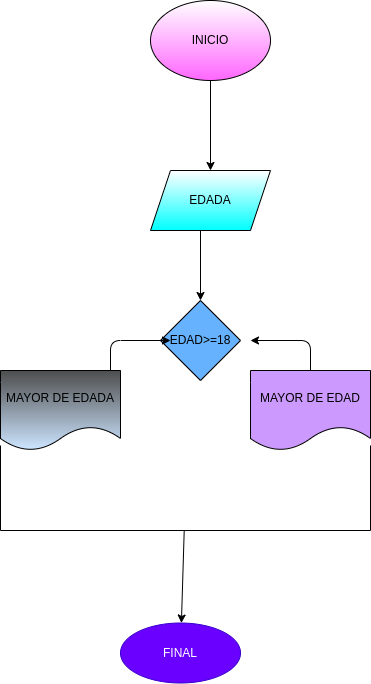

The diagram above was exported from draw.io. Its source (the exported page's mxGraphModel, read from the mxfile embedded in the PNG):
<mxGraphModel dx="644" dy="409" grid="1" gridSize="10" guides="1" tooltips="1" connect="1" arrows="1" fold="1" page="1" pageScale="1" pageWidth="827" pageHeight="1169" math="0" shadow="0">
  <root>
    <mxCell id="0" />
    <mxCell id="1" parent="0" />
    <mxCell id="4" value="" style="edgeStyle=none;html=1;" edge="1" parent="1" source="2" target="3">
      <mxGeometry relative="1" as="geometry" />
    </mxCell>
    <mxCell id="2" value="INICIO" style="ellipse;whiteSpace=wrap;html=1;gradientColor=#FF66FF;" vertex="1" parent="1">
      <mxGeometry x="280" y="110" width="120" height="80" as="geometry" />
    </mxCell>
    <mxCell id="6" value="" style="edgeStyle=none;html=1;" edge="1" parent="1" source="3" target="5">
      <mxGeometry relative="1" as="geometry">
        <Array as="points">
          <mxPoint x="330" y="340" />
        </Array>
      </mxGeometry>
    </mxCell>
    <mxCell id="3" value="EDADA" style="shape=parallelogram;perimeter=parallelogramPerimeter;whiteSpace=wrap;html=1;fixedSize=1;gradientColor=#00FFFF;fillColor=#FFFFFF;" vertex="1" parent="1">
      <mxGeometry x="280" y="280" width="120" height="60" as="geometry" />
    </mxCell>
    <mxCell id="5" value="EDAD&amp;gt;=18" style="rhombus;whiteSpace=wrap;html=1;fillColor=#66B2FF;" vertex="1" parent="1">
      <mxGeometry x="290" y="410" width="80" height="80" as="geometry" />
    </mxCell>
    <mxCell id="7" value="MAYOR DE EDAD&lt;br&gt;" style="shape=document;whiteSpace=wrap;html=1;boundedLbl=1;rotation=0;fillColor=#CC99FF;" vertex="1" parent="1">
      <mxGeometry x="380" y="480" width="120" height="80" as="geometry" />
    </mxCell>
    <mxCell id="11" value="" style="edgeStyle=elbowEdgeStyle;elbow=horizontal;endArrow=classic;html=1;" edge="1" parent="1">
      <mxGeometry width="50" height="50" relative="1" as="geometry">
        <mxPoint x="250" y="500" as="sourcePoint" />
        <mxPoint x="300" y="450" as="targetPoint" />
        <Array as="points">
          <mxPoint x="240" y="430" />
        </Array>
      </mxGeometry>
    </mxCell>
    <mxCell id="12" value="MAYOR DE EDADA" style="shape=document;whiteSpace=wrap;html=1;boundedLbl=1;gradientColor=#CCE5FF;fillColor=#4D4D4D;" vertex="1" parent="1">
      <mxGeometry x="130" y="480" width="120" height="80" as="geometry" />
    </mxCell>
    <mxCell id="14" value="" style="edgeStyle=elbowEdgeStyle;elbow=horizontal;endArrow=classic;html=1;exitX=0.5;exitY=0;exitDx=0;exitDy=0;" edge="1" parent="1" source="7">
      <mxGeometry width="50" height="50" relative="1" as="geometry">
        <mxPoint x="440" y="470" as="sourcePoint" />
        <mxPoint x="380" y="450" as="targetPoint" />
        <Array as="points">
          <mxPoint x="440" y="390" />
        </Array>
      </mxGeometry>
    </mxCell>
    <mxCell id="22" value="" style="edgeStyle=none;html=1;" edge="1" parent="1" source="19" target="21">
      <mxGeometry relative="1" as="geometry" />
    </mxCell>
    <mxCell id="19" value="" style="shape=partialRectangle;whiteSpace=wrap;html=1;bottom=1;right=1;left=1;top=0;fillColor=none;routingCenterX=-0.5;" vertex="1" parent="1">
      <mxGeometry x="130" y="555" width="370" height="85" as="geometry" />
    </mxCell>
    <mxCell id="21" value="FINAL" style="ellipse;whiteSpace=wrap;html=1;fillColor=#6a00ff;fontColor=#ffffff;strokeColor=#3700CC;" vertex="1" parent="1">
      <mxGeometry x="250" y="732.5" width="120" height="60" as="geometry" />
    </mxCell>
  </root>
</mxGraphModel>